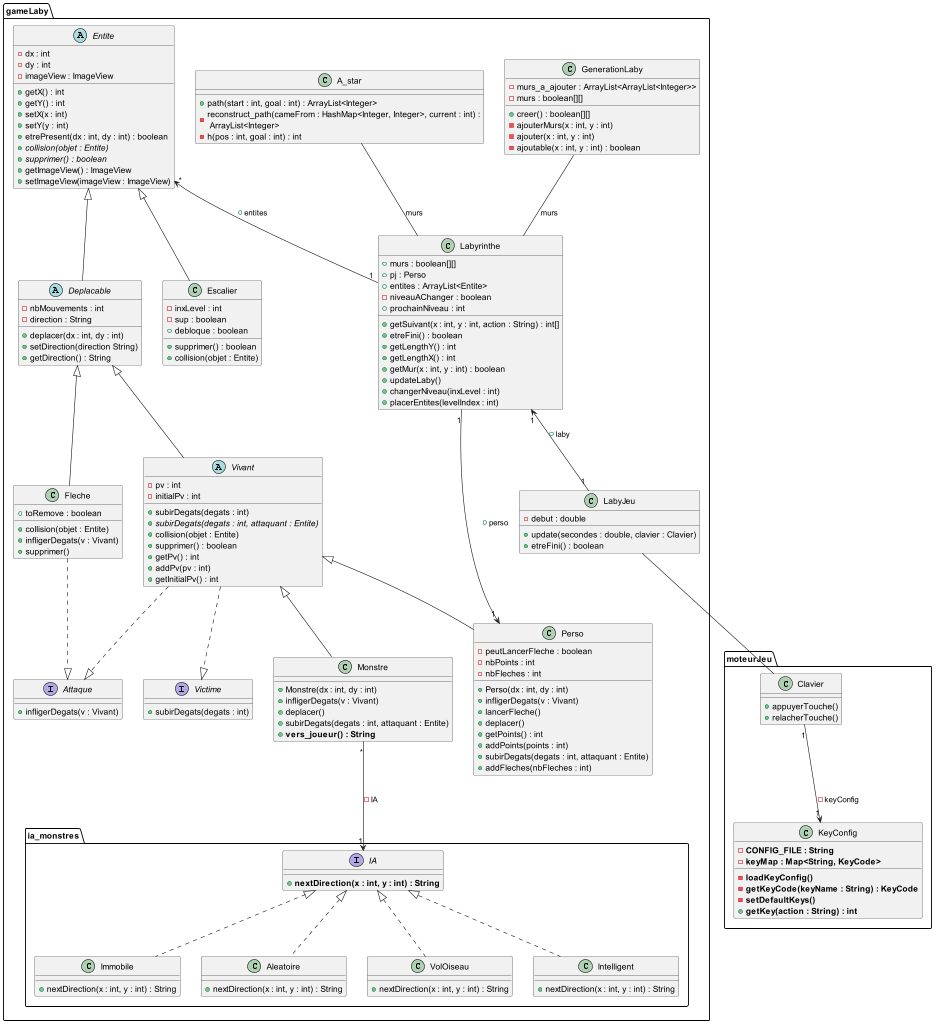

The diagram above was rendered by PlantUML. Its source (embedded in the PNG):
@startuml

package gameLaby{
abstract class Entite{
-dx : int
-dy : int
-imageView : ImageView
+getX() : int
+getY() : int
+setX(x : int)
+setY(y : int)
+etrePresent(dx : int, dy : int) : boolean
+{abstract}collision(objet : Entite)
+{abstract}supprimer() : boolean
+getImageView() : ImageView
+setImageView(imageView : ImageView)
}

abstract class Deplacable{
-nbMouvements : int
-direction : String
+deplacer(dx : int, dy : int)
+setDirection(direction String)
+getDirection() : String
}

class Perso{
-peutLancerFleche : boolean
-nbPoints : int
-nbFleches : int
+Perso(dx : int, dy : int)
+infligerDegats(v : Vivant)
+lancerFleche()
+deplacer()
+getPoints() : int
+addPoints(points : int)
+subirDegats(degats : int, attaquant : Entite)
+addFleches(nbFleches : int)
}

class Monstre{
+Monstre(dx : int, dy : int)
+infligerDegats(v : Vivant)
+deplacer()
+subirDegats(degats : int, attaquant : Entite)
+<b>vers_joueur() : String</b>
}

abstract class Vivant{
-pv : int
-initialPv : int
+subirDegats(degats : int)
+{abstract}subirDegats(degats : int, attaquant : Entite)
+collision(objet : Entite)
+supprimer() : boolean
+getPv() : int
+addPv(pv : int)
+getInitialPv() : int
}

interface Victime {
+subirDegats(degats : int)
}

interface Attaque {
+infligerDegats(v : Vivant)
}

class Fleche {
+toRemove : boolean
+collision(objet : Entite)
+infligerDegats(v : Vivant)
+supprimer()
}

class Escalier{
-inxLevel : int
-sup : boolean
+debloque : boolean
+supprimer() : boolean
+collision(objet : Entite)
}

class Labyrinthe{
+murs : boolean[][]
+pj : Perso
+entites : ArrayList<Entite>
-niveauAChanger : boolean
+prochainNiveau : int
+getSuivant(x : int, y : int, action : String) : int[]
+etreFini() : boolean
+getLengthY() : int
+getLengthX() : int
+getMur(x : int, y : int) : boolean
+updateLaby()
+changerNiveau(inxLevel : int)
+placerEntites(levelIndex : int)
}

class GenerationLaby {
-murs_a_ajouter : ArrayList<ArrayList<Integer>>
-murs : boolean[][]
+creer() : boolean[][]
-ajouterMurs(x : int, y : int)
-ajouter(x : int, y : int)
-ajoutable(x : int, y : int) : boolean
}

class A_star{
+path(start : int, goal : int) : ArrayList<Integer>
-reconstruct_path(cameFrom : HashMap<Integer, Integer>, current : int) :\n ArrayList<Integer>
-h(pos : int, goal : int) : int
}

package ia_monstres{
interface IA {
+<b>nextDirection(x : int, y : int) : String</b>
}

class Immobile {
+nextDirection(x : int, y : int) : String
}

class Aleatoire {
+nextDirection(x : int, y : int) : String
}

class VolOiseau {
+nextDirection(x : int, y : int) : String
}

class Intelligent {
+nextDirection(x : int, y : int) : String
}
}

class LabyJeu {
-debut : double
+update(secondes : double, clavier : Clavier)
+etreFini() : boolean
}
}

package moteurJeu{
class Clavier {
+appuyerTouche()
+relacherTouche()
}

class KeyConfig {
-<b>CONFIG_FILE : String</b>
-<b>keyMap : Map<String, KeyCode></b>
-<b>loadKeyConfig()</b>
-<b>getKeyCode(keyName : String) : KeyCode</b>
-<b>setDefaultKeys()</b>
+<b>getKey(action : String) : int</b>
}
}


Entite <|-- Deplacable
Deplacable <|-- Vivant
Deplacable <|-- Fleche
Vivant <|-- Perso
Vivant <|-- Monstre
Vivant ..|> Victime
Vivant ..|> Attaque
Fleche ..|> Attaque
Entite <|-- Escalier
Entite "*" <-- "1" Labyrinthe : +entites
Labyrinthe "1" --> "1" Perso : +perso
GenerationLaby -- Labyrinthe : murs
A_star -- Labyrinthe : murs
IA <|.. Immobile
IA <|.. Aleatoire
IA <|.. VolOiseau
IA <|.. Intelligent
Monstre "*" --> "1" IA : -IA
Labyrinthe "1" <-- "1" LabyJeu : +laby
Clavier "1" --> "1" KeyConfig : -keyConfig
LabyJeu --  Clavier

@enduml